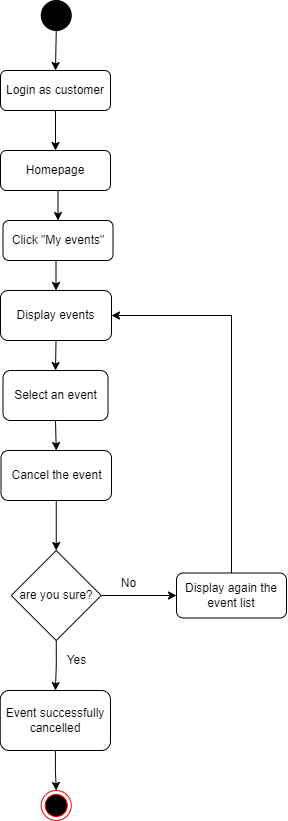

The diagram above was exported from draw.io. Its source (the exported page's mxGraphModel, read from the mxfile embedded in the PNG):
<mxGraphModel dx="868" dy="1651" grid="1" gridSize="10" guides="1" tooltips="1" connect="1" arrows="1" fold="1" page="1" pageScale="1" pageWidth="827" pageHeight="1169" math="0" shadow="0">
  <root>
    <mxCell id="0" />
    <mxCell id="1" parent="0" />
    <mxCell id="yo7M8x_491RbeYfh6wWP-1" value="" style="ellipse;shape=doubleEllipse;html=1;dashed=0;whitespace=wrap;aspect=fixed;fillColor=#000000;" vertex="1" parent="1">
      <mxGeometry x="384.75" y="-30" width="30" height="30" as="geometry" />
    </mxCell>
    <mxCell id="yo7M8x_491RbeYfh6wWP-2" value="" style="endArrow=classic;html=1;rounded=0;exitX=0.5;exitY=1;exitDx=0;exitDy=0;entryX=0.5;entryY=0;entryDx=0;entryDy=0;" edge="1" parent="1" source="yo7M8x_491RbeYfh6wWP-1" target="yo7M8x_491RbeYfh6wWP-3">
      <mxGeometry width="50" height="50" relative="1" as="geometry">
        <mxPoint x="390" y="280" as="sourcePoint" />
        <mxPoint x="400" y="150" as="targetPoint" />
      </mxGeometry>
    </mxCell>
    <mxCell id="yo7M8x_491RbeYfh6wWP-18" style="edgeStyle=orthogonalEdgeStyle;rounded=0;orthogonalLoop=1;jettySize=auto;html=1;exitX=0.5;exitY=1;exitDx=0;exitDy=0;entryX=0.5;entryY=0;entryDx=0;entryDy=0;" edge="1" parent="1" source="yo7M8x_491RbeYfh6wWP-3" target="yo7M8x_491RbeYfh6wWP-4">
      <mxGeometry relative="1" as="geometry" />
    </mxCell>
    <mxCell id="yo7M8x_491RbeYfh6wWP-3" value="Login as customer" style="rounded=1;whiteSpace=wrap;html=1;" vertex="1" parent="1">
      <mxGeometry x="344" y="40" width="110" height="40" as="geometry" />
    </mxCell>
    <mxCell id="yo7M8x_491RbeYfh6wWP-20" style="edgeStyle=orthogonalEdgeStyle;rounded=0;orthogonalLoop=1;jettySize=auto;html=1;exitX=0.5;exitY=1;exitDx=0;exitDy=0;entryX=0.5;entryY=0;entryDx=0;entryDy=0;" edge="1" parent="1" source="yo7M8x_491RbeYfh6wWP-4" target="yo7M8x_491RbeYfh6wWP-19">
      <mxGeometry relative="1" as="geometry" />
    </mxCell>
    <mxCell id="yo7M8x_491RbeYfh6wWP-4" value="Homepage" style="rounded=1;whiteSpace=wrap;html=1;" vertex="1" parent="1">
      <mxGeometry x="344" y="120" width="110" height="40" as="geometry" />
    </mxCell>
    <mxCell id="yo7M8x_491RbeYfh6wWP-22" style="edgeStyle=orthogonalEdgeStyle;rounded=0;orthogonalLoop=1;jettySize=auto;html=1;exitX=0.5;exitY=1;exitDx=0;exitDy=0;entryX=0.5;entryY=0;entryDx=0;entryDy=0;" edge="1" parent="1" source="yo7M8x_491RbeYfh6wWP-5" target="yo7M8x_491RbeYfh6wWP-6">
      <mxGeometry relative="1" as="geometry" />
    </mxCell>
    <mxCell id="yo7M8x_491RbeYfh6wWP-5" value="Display events" style="rounded=1;whiteSpace=wrap;html=1;" vertex="1" parent="1">
      <mxGeometry x="344" y="260" width="111" height="50" as="geometry" />
    </mxCell>
    <mxCell id="yo7M8x_491RbeYfh6wWP-23" style="edgeStyle=orthogonalEdgeStyle;rounded=0;orthogonalLoop=1;jettySize=auto;html=1;exitX=0.5;exitY=1;exitDx=0;exitDy=0;entryX=0.5;entryY=0;entryDx=0;entryDy=0;" edge="1" parent="1" source="yo7M8x_491RbeYfh6wWP-6" target="yo7M8x_491RbeYfh6wWP-7">
      <mxGeometry relative="1" as="geometry" />
    </mxCell>
    <mxCell id="yo7M8x_491RbeYfh6wWP-6" value="Select an event" style="rounded=1;whiteSpace=wrap;html=1;" vertex="1" parent="1">
      <mxGeometry x="346.5" y="340" width="105" height="50" as="geometry" />
    </mxCell>
    <mxCell id="yo7M8x_491RbeYfh6wWP-24" style="edgeStyle=orthogonalEdgeStyle;rounded=0;orthogonalLoop=1;jettySize=auto;html=1;exitX=0.5;exitY=1;exitDx=0;exitDy=0;" edge="1" parent="1" source="yo7M8x_491RbeYfh6wWP-7" target="yo7M8x_491RbeYfh6wWP-8">
      <mxGeometry relative="1" as="geometry" />
    </mxCell>
    <mxCell id="yo7M8x_491RbeYfh6wWP-7" value="Cancel the event" style="rounded=1;whiteSpace=wrap;html=1;" vertex="1" parent="1">
      <mxGeometry x="344.5" y="420" width="110.5" height="50" as="geometry" />
    </mxCell>
    <mxCell id="yo7M8x_491RbeYfh6wWP-15" style="edgeStyle=orthogonalEdgeStyle;rounded=0;orthogonalLoop=1;jettySize=auto;html=1;exitX=0.5;exitY=1;exitDx=0;exitDy=0;entryX=0.5;entryY=0;entryDx=0;entryDy=0;" edge="1" parent="1" source="yo7M8x_491RbeYfh6wWP-8" target="yo7M8x_491RbeYfh6wWP-9">
      <mxGeometry relative="1" as="geometry" />
    </mxCell>
    <mxCell id="yo7M8x_491RbeYfh6wWP-16" style="edgeStyle=orthogonalEdgeStyle;rounded=0;orthogonalLoop=1;jettySize=auto;html=1;exitX=1;exitY=0.5;exitDx=0;exitDy=0;entryX=0;entryY=0.5;entryDx=0;entryDy=0;" edge="1" parent="1" source="yo7M8x_491RbeYfh6wWP-8" target="yo7M8x_491RbeYfh6wWP-12">
      <mxGeometry relative="1" as="geometry" />
    </mxCell>
    <mxCell id="yo7M8x_491RbeYfh6wWP-8" value="are you sure?" style="rhombus;whiteSpace=wrap;html=1;" vertex="1" parent="1">
      <mxGeometry x="354.75" y="520" width="90" height="90" as="geometry" />
    </mxCell>
    <mxCell id="yo7M8x_491RbeYfh6wWP-14" style="edgeStyle=orthogonalEdgeStyle;rounded=0;orthogonalLoop=1;jettySize=auto;html=1;exitX=0.5;exitY=1;exitDx=0;exitDy=0;" edge="1" parent="1" source="yo7M8x_491RbeYfh6wWP-9" target="yo7M8x_491RbeYfh6wWP-13">
      <mxGeometry relative="1" as="geometry" />
    </mxCell>
    <mxCell id="yo7M8x_491RbeYfh6wWP-9" value="Event successfully cancelled" style="rounded=1;whiteSpace=wrap;html=1;" vertex="1" parent="1">
      <mxGeometry x="343.75" y="660" width="110.25" height="60" as="geometry" />
    </mxCell>
    <mxCell id="yo7M8x_491RbeYfh6wWP-17" style="edgeStyle=orthogonalEdgeStyle;rounded=0;orthogonalLoop=1;jettySize=auto;html=1;exitX=0.5;exitY=0;exitDx=0;exitDy=0;entryX=1;entryY=0.5;entryDx=0;entryDy=0;" edge="1" parent="1" source="yo7M8x_491RbeYfh6wWP-12" target="yo7M8x_491RbeYfh6wWP-5">
      <mxGeometry relative="1" as="geometry">
        <mxPoint x="575" y="409" as="targetPoint" />
      </mxGeometry>
    </mxCell>
    <mxCell id="yo7M8x_491RbeYfh6wWP-12" value="Display again the event list" style="rounded=1;whiteSpace=wrap;html=1;" vertex="1" parent="1">
      <mxGeometry x="520" y="542.5" width="110" height="45" as="geometry" />
    </mxCell>
    <mxCell id="yo7M8x_491RbeYfh6wWP-13" value="" style="ellipse;html=1;shape=endState;fillColor=#000000;strokeColor=#ff0000;" vertex="1" parent="1">
      <mxGeometry x="384.75" y="760" width="30" height="30" as="geometry" />
    </mxCell>
    <mxCell id="yo7M8x_491RbeYfh6wWP-21" style="edgeStyle=orthogonalEdgeStyle;rounded=0;orthogonalLoop=1;jettySize=auto;html=1;exitX=0.5;exitY=1;exitDx=0;exitDy=0;entryX=0.5;entryY=0;entryDx=0;entryDy=0;" edge="1" parent="1" source="yo7M8x_491RbeYfh6wWP-19" target="yo7M8x_491RbeYfh6wWP-5">
      <mxGeometry relative="1" as="geometry" />
    </mxCell>
    <mxCell id="yo7M8x_491RbeYfh6wWP-19" value="&lt;span style=&quot;&quot;&gt;Click &quot;My events&quot;&lt;/span&gt;" style="rounded=1;whiteSpace=wrap;html=1;" vertex="1" parent="1">
      <mxGeometry x="346.5" y="190" width="110" height="40" as="geometry" />
    </mxCell>
    <mxCell id="yo7M8x_491RbeYfh6wWP-25" value="No" style="text;html=1;align=center;verticalAlign=middle;resizable=0;points=[];autosize=1;strokeColor=none;fillColor=none;" vertex="1" parent="1">
      <mxGeometry x="456.5" y="542.5" width="30" height="20" as="geometry" />
    </mxCell>
    <mxCell id="yo7M8x_491RbeYfh6wWP-26" value="Yes" style="text;html=1;align=center;verticalAlign=middle;resizable=0;points=[];autosize=1;strokeColor=none;fillColor=none;" vertex="1" parent="1">
      <mxGeometry x="400" y="620" width="40" height="20" as="geometry" />
    </mxCell>
  </root>
</mxGraphModel>